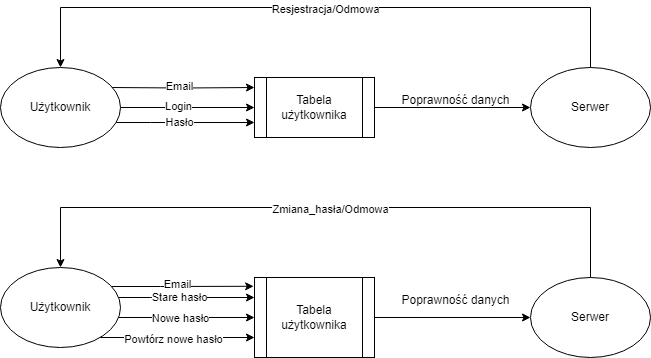

The diagram above was exported from draw.io. Its source (the exported page's mxGraphModel, read from the mxfile embedded in the PNG):
<mxGraphModel dx="1009" dy="542" grid="1" gridSize="10" guides="1" tooltips="1" connect="1" arrows="1" fold="1" page="1" pageScale="1" pageWidth="827" pageHeight="1169" background="#ffffff" math="0" shadow="0">
  <root>
    <mxCell id="0" />
    <mxCell id="1" parent="0" />
    <mxCell id="i1waPton3DQef1B6-FSx-4" style="edgeStyle=orthogonalEdgeStyle;rounded=0;orthogonalLoop=1;jettySize=auto;html=1;entryX=0;entryY=0.167;entryDx=0;entryDy=0;entryPerimeter=0;" edge="1" parent="1" target="i1waPton3DQef1B6-FSx-3">
      <mxGeometry relative="1" as="geometry">
        <mxPoint x="210" y="200" as="sourcePoint" />
      </mxGeometry>
    </mxCell>
    <mxCell id="i1waPton3DQef1B6-FSx-7" value="Email" style="edgeLabel;html=1;align=center;verticalAlign=middle;resizable=0;points=[];" vertex="1" connectable="0" parent="i1waPton3DQef1B6-FSx-4">
      <mxGeometry x="-0.059" y="2" relative="1" as="geometry">
        <mxPoint as="offset" />
      </mxGeometry>
    </mxCell>
    <mxCell id="i1waPton3DQef1B6-FSx-5" style="edgeStyle=orthogonalEdgeStyle;rounded=0;orthogonalLoop=1;jettySize=auto;html=1;entryX=0;entryY=0.5;entryDx=0;entryDy=0;" edge="1" parent="1" source="i1waPton3DQef1B6-FSx-1" target="i1waPton3DQef1B6-FSx-3">
      <mxGeometry relative="1" as="geometry" />
    </mxCell>
    <mxCell id="i1waPton3DQef1B6-FSx-8" value="Login" style="edgeLabel;html=1;align=center;verticalAlign=middle;resizable=0;points=[];" vertex="1" connectable="0" parent="i1waPton3DQef1B6-FSx-5">
      <mxGeometry x="-0.1493" y="2" relative="1" as="geometry">
        <mxPoint as="offset" />
      </mxGeometry>
    </mxCell>
    <mxCell id="i1waPton3DQef1B6-FSx-6" style="edgeStyle=orthogonalEdgeStyle;rounded=0;orthogonalLoop=1;jettySize=auto;html=1;entryX=0;entryY=0.75;entryDx=0;entryDy=0;" edge="1" parent="1" source="i1waPton3DQef1B6-FSx-1" target="i1waPton3DQef1B6-FSx-3">
      <mxGeometry relative="1" as="geometry">
        <Array as="points">
          <mxPoint x="250" y="235" />
          <mxPoint x="250" y="235" />
        </Array>
      </mxGeometry>
    </mxCell>
    <mxCell id="i1waPton3DQef1B6-FSx-9" value="Hasło" style="edgeLabel;html=1;align=center;verticalAlign=middle;resizable=0;points=[];" vertex="1" connectable="0" parent="i1waPton3DQef1B6-FSx-6">
      <mxGeometry x="-0.084" y="1" relative="1" as="geometry">
        <mxPoint as="offset" />
      </mxGeometry>
    </mxCell>
    <mxCell id="i1waPton3DQef1B6-FSx-1" value="Użytkownik" style="ellipse;whiteSpace=wrap;html=1;" vertex="1" parent="1">
      <mxGeometry x="100" y="180" width="120" height="80" as="geometry" />
    </mxCell>
    <mxCell id="i1waPton3DQef1B6-FSx-13" style="edgeStyle=orthogonalEdgeStyle;rounded=0;orthogonalLoop=1;jettySize=auto;html=1;entryX=0.5;entryY=0;entryDx=0;entryDy=0;" edge="1" parent="1" source="i1waPton3DQef1B6-FSx-2" target="i1waPton3DQef1B6-FSx-1">
      <mxGeometry relative="1" as="geometry">
        <Array as="points">
          <mxPoint x="690" y="120" />
          <mxPoint x="160" y="120" />
        </Array>
      </mxGeometry>
    </mxCell>
    <mxCell id="i1waPton3DQef1B6-FSx-14" value="Resjestracja/Odmowa" style="edgeLabel;html=1;align=center;verticalAlign=middle;resizable=0;points=[];" vertex="1" connectable="0" parent="i1waPton3DQef1B6-FSx-13">
      <mxGeometry x="0.0031" y="1" relative="1" as="geometry">
        <mxPoint as="offset" />
      </mxGeometry>
    </mxCell>
    <mxCell id="i1waPton3DQef1B6-FSx-2" value="Serwer" style="ellipse;whiteSpace=wrap;html=1;" vertex="1" parent="1">
      <mxGeometry x="630" y="180" width="120" height="80" as="geometry" />
    </mxCell>
    <mxCell id="i1waPton3DQef1B6-FSx-10" style="edgeStyle=orthogonalEdgeStyle;rounded=0;orthogonalLoop=1;jettySize=auto;html=1;" edge="1" parent="1" source="i1waPton3DQef1B6-FSx-3" target="i1waPton3DQef1B6-FSx-2">
      <mxGeometry relative="1" as="geometry" />
    </mxCell>
    <mxCell id="i1waPton3DQef1B6-FSx-3" value="Tabela użytkownika" style="shape=process;whiteSpace=wrap;html=1;backgroundOutline=1;" vertex="1" parent="1">
      <mxGeometry x="354" y="190" width="120" height="60" as="geometry" />
    </mxCell>
    <mxCell id="i1waPton3DQef1B6-FSx-12" value="Poprawność danych" style="text;html=1;align=center;verticalAlign=middle;resizable=0;points=[];autosize=1;strokeColor=none;fillColor=none;" vertex="1" parent="1">
      <mxGeometry x="490" y="198" width="130" height="30" as="geometry" />
    </mxCell>
    <mxCell id="i1waPton3DQef1B6-FSx-17" style="edgeStyle=orthogonalEdgeStyle;rounded=0;orthogonalLoop=1;jettySize=auto;html=1;entryX=0;entryY=0.5;entryDx=0;entryDy=0;" edge="1" parent="1" source="i1waPton3DQef1B6-FSx-21" target="i1waPton3DQef1B6-FSx-26">
      <mxGeometry relative="1" as="geometry">
        <Array as="points">
          <mxPoint x="300" y="430" />
          <mxPoint x="300" y="430" />
        </Array>
      </mxGeometry>
    </mxCell>
    <mxCell id="i1waPton3DQef1B6-FSx-28" value="Nowe hasło" style="edgeLabel;html=1;align=center;verticalAlign=middle;resizable=0;points=[];" vertex="1" connectable="0" parent="i1waPton3DQef1B6-FSx-17">
      <mxGeometry x="-0.1045" relative="1" as="geometry">
        <mxPoint as="offset" />
      </mxGeometry>
    </mxCell>
    <mxCell id="i1waPton3DQef1B6-FSx-19" style="edgeStyle=orthogonalEdgeStyle;rounded=0;orthogonalLoop=1;jettySize=auto;html=1;entryX=0;entryY=0.75;entryDx=0;entryDy=0;" edge="1" parent="1" source="i1waPton3DQef1B6-FSx-21" target="i1waPton3DQef1B6-FSx-26">
      <mxGeometry relative="1" as="geometry">
        <Array as="points">
          <mxPoint x="300" y="450" />
          <mxPoint x="300" y="450" />
        </Array>
      </mxGeometry>
    </mxCell>
    <mxCell id="i1waPton3DQef1B6-FSx-29" value="Powtórz nowe hasło" style="edgeLabel;html=1;align=center;verticalAlign=middle;resizable=0;points=[];" vertex="1" connectable="0" parent="i1waPton3DQef1B6-FSx-19">
      <mxGeometry x="-0.0551" y="-1" relative="1" as="geometry">
        <mxPoint as="offset" />
      </mxGeometry>
    </mxCell>
    <mxCell id="i1waPton3DQef1B6-FSx-30" style="edgeStyle=orthogonalEdgeStyle;rounded=0;orthogonalLoop=1;jettySize=auto;html=1;entryX=0;entryY=0.25;entryDx=0;entryDy=0;" edge="1" parent="1" source="i1waPton3DQef1B6-FSx-21" target="i1waPton3DQef1B6-FSx-26">
      <mxGeometry relative="1" as="geometry">
        <Array as="points">
          <mxPoint x="250" y="410" />
          <mxPoint x="250" y="410" />
        </Array>
      </mxGeometry>
    </mxCell>
    <mxCell id="i1waPton3DQef1B6-FSx-31" value="Stare hasło" style="edgeLabel;html=1;align=center;verticalAlign=middle;resizable=0;points=[];" vertex="1" connectable="0" parent="i1waPton3DQef1B6-FSx-30">
      <mxGeometry x="-0.1184" y="1" relative="1" as="geometry">
        <mxPoint as="offset" />
      </mxGeometry>
    </mxCell>
    <mxCell id="i1waPton3DQef1B6-FSx-21" value="Użytkownik" style="ellipse;whiteSpace=wrap;html=1;" vertex="1" parent="1">
      <mxGeometry x="100" y="380" width="120" height="80" as="geometry" />
    </mxCell>
    <mxCell id="i1waPton3DQef1B6-FSx-22" style="edgeStyle=orthogonalEdgeStyle;rounded=0;orthogonalLoop=1;jettySize=auto;html=1;entryX=0.5;entryY=0;entryDx=0;entryDy=0;" edge="1" parent="1" source="i1waPton3DQef1B6-FSx-24" target="i1waPton3DQef1B6-FSx-21">
      <mxGeometry relative="1" as="geometry">
        <Array as="points">
          <mxPoint x="690" y="320" />
          <mxPoint x="160" y="320" />
        </Array>
      </mxGeometry>
    </mxCell>
    <mxCell id="i1waPton3DQef1B6-FSx-23" value="Zmiana_hasła/Odmowa" style="edgeLabel;html=1;align=center;verticalAlign=middle;resizable=0;points=[];" vertex="1" connectable="0" parent="i1waPton3DQef1B6-FSx-22">
      <mxGeometry x="0.0031" y="1" relative="1" as="geometry">
        <mxPoint as="offset" />
      </mxGeometry>
    </mxCell>
    <mxCell id="i1waPton3DQef1B6-FSx-24" value="Serwer" style="ellipse;whiteSpace=wrap;html=1;" vertex="1" parent="1">
      <mxGeometry x="630" y="390" width="120" height="80" as="geometry" />
    </mxCell>
    <mxCell id="i1waPton3DQef1B6-FSx-25" style="edgeStyle=orthogonalEdgeStyle;rounded=0;orthogonalLoop=1;jettySize=auto;html=1;" edge="1" parent="1" source="i1waPton3DQef1B6-FSx-26" target="i1waPton3DQef1B6-FSx-24">
      <mxGeometry relative="1" as="geometry" />
    </mxCell>
    <mxCell id="i1waPton3DQef1B6-FSx-26" value="Tabela użytkownika" style="shape=process;whiteSpace=wrap;html=1;backgroundOutline=1;" vertex="1" parent="1">
      <mxGeometry x="354" y="390" width="120" height="80" as="geometry" />
    </mxCell>
    <mxCell id="i1waPton3DQef1B6-FSx-27" value="Poprawność danych" style="text;html=1;align=center;verticalAlign=middle;resizable=0;points=[];autosize=1;strokeColor=none;fillColor=none;" vertex="1" parent="1">
      <mxGeometry x="490" y="398" width="130" height="30" as="geometry" />
    </mxCell>
    <mxCell id="i1waPton3DQef1B6-FSx-32" style="edgeStyle=orthogonalEdgeStyle;rounded=0;orthogonalLoop=1;jettySize=auto;html=1;entryX=-0.007;entryY=0.11;entryDx=0;entryDy=0;entryPerimeter=0;" edge="1" parent="1" source="i1waPton3DQef1B6-FSx-21" target="i1waPton3DQef1B6-FSx-26">
      <mxGeometry relative="1" as="geometry">
        <Array as="points">
          <mxPoint x="260" y="399" />
          <mxPoint x="260" y="399" />
        </Array>
      </mxGeometry>
    </mxCell>
    <mxCell id="i1waPton3DQef1B6-FSx-33" value="Email" style="edgeLabel;html=1;align=center;verticalAlign=middle;resizable=0;points=[];" vertex="1" connectable="0" parent="i1waPton3DQef1B6-FSx-32">
      <mxGeometry x="-0.086" y="2" relative="1" as="geometry">
        <mxPoint as="offset" />
      </mxGeometry>
    </mxCell>
  </root>
</mxGraphModel>